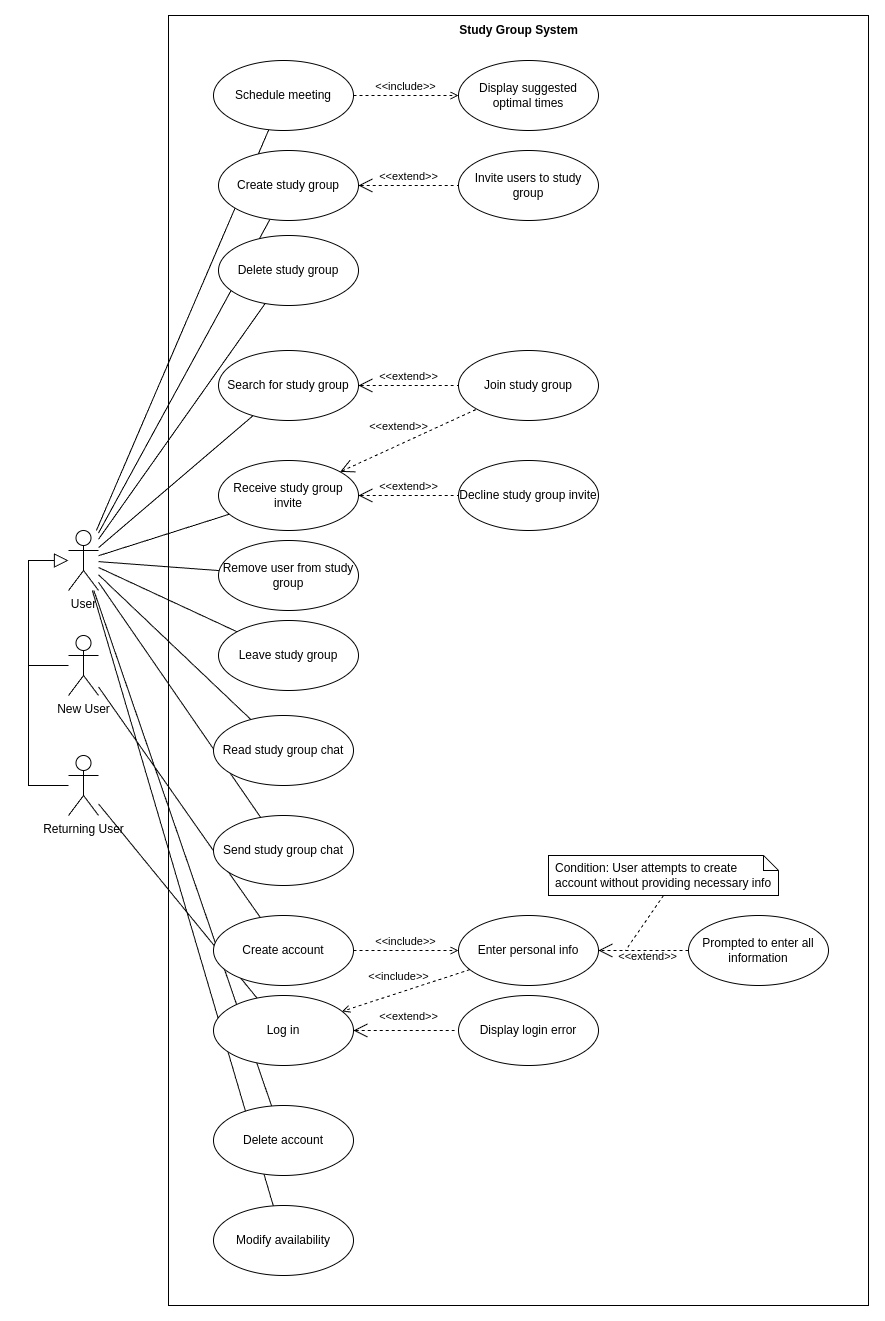

The diagram above was exported from draw.io. Its source (the exported page's mxGraphModel, read from the mxfile embedded in the PNG):
<mxGraphModel dx="1430" dy="1927" grid="1" gridSize="10" guides="1" tooltips="1" connect="1" arrows="1" fold="1" page="1" pageScale="1" pageWidth="850" pageHeight="1100" math="0" shadow="0">
  <root>
    <mxCell id="0" />
    <mxCell id="1" parent="0" />
    <mxCell id="JgWOOsWS1i2mkN9p8RnF-62" value="" style="group" vertex="1" connectable="0" parent="1">
      <mxGeometry x="250" y="-290" width="700" height="1290" as="geometry" />
    </mxCell>
    <mxCell id="JgWOOsWS1i2mkN9p8RnF-55" value="" style="rounded=0;whiteSpace=wrap;html=1;" vertex="1" parent="JgWOOsWS1i2mkN9p8RnF-62">
      <mxGeometry width="700" height="1290" as="geometry" />
    </mxCell>
    <mxCell id="JgWOOsWS1i2mkN9p8RnF-60" value="Study Group System" style="text;html=1;align=center;verticalAlign=middle;resizable=0;points=[];autosize=1;strokeColor=none;fillColor=none;fontStyle=1" vertex="1" parent="JgWOOsWS1i2mkN9p8RnF-62">
      <mxGeometry x="285" width="130" height="30" as="geometry" />
    </mxCell>
    <mxCell id="JgWOOsWS1i2mkN9p8RnF-3" value="User" style="shape=umlActor;html=1;verticalLabelPosition=bottom;verticalAlign=top;align=center;" vertex="1" parent="1">
      <mxGeometry x="150" y="225" width="30" height="60" as="geometry" />
    </mxCell>
    <mxCell id="JgWOOsWS1i2mkN9p8RnF-6" value="New User" style="shape=umlActor;html=1;verticalLabelPosition=bottom;verticalAlign=top;align=center;" vertex="1" parent="1">
      <mxGeometry x="150" y="330" width="30" height="60" as="geometry" />
    </mxCell>
    <mxCell id="JgWOOsWS1i2mkN9p8RnF-7" value="Returning User" style="shape=umlActor;html=1;verticalLabelPosition=bottom;verticalAlign=top;align=center;" vertex="1" parent="1">
      <mxGeometry x="150" y="450" width="30" height="60" as="geometry" />
    </mxCell>
    <mxCell id="JgWOOsWS1i2mkN9p8RnF-9" value="" style="edgeStyle=none;html=1;endArrow=block;endFill=0;endSize=12;verticalAlign=bottom;rounded=0;" edge="1" parent="1" source="JgWOOsWS1i2mkN9p8RnF-6" target="JgWOOsWS1i2mkN9p8RnF-3">
      <mxGeometry width="160" relative="1" as="geometry">
        <mxPoint x="140" y="190" as="sourcePoint" />
        <mxPoint x="110" y="240" as="targetPoint" />
        <Array as="points">
          <mxPoint x="110" y="360" />
          <mxPoint x="110" y="255" />
        </Array>
      </mxGeometry>
    </mxCell>
    <mxCell id="JgWOOsWS1i2mkN9p8RnF-10" value="" style="edgeStyle=none;html=1;endArrow=none;verticalAlign=bottom;rounded=0;" edge="1" parent="1" source="JgWOOsWS1i2mkN9p8RnF-7" target="JgWOOsWS1i2mkN9p8RnF-2">
      <mxGeometry width="160" relative="1" as="geometry">
        <mxPoint x="310" y="320" as="sourcePoint" />
        <mxPoint x="470" y="320" as="targetPoint" />
      </mxGeometry>
    </mxCell>
    <mxCell id="JgWOOsWS1i2mkN9p8RnF-11" value="" style="edgeStyle=none;html=1;endArrow=none;verticalAlign=bottom;rounded=0;" edge="1" parent="1" source="JgWOOsWS1i2mkN9p8RnF-6" target="JgWOOsWS1i2mkN9p8RnF-4">
      <mxGeometry width="160" relative="1" as="geometry">
        <mxPoint x="220" y="382" as="sourcePoint" />
        <mxPoint x="360" y="378" as="targetPoint" />
      </mxGeometry>
    </mxCell>
    <mxCell id="JgWOOsWS1i2mkN9p8RnF-34" value="Send study group chat" style="ellipse;whiteSpace=wrap;html=1;" vertex="1" parent="1">
      <mxGeometry x="295" y="510" width="140" height="70" as="geometry" />
    </mxCell>
    <mxCell id="JgWOOsWS1i2mkN9p8RnF-35" value="" style="edgeStyle=none;html=1;endArrow=none;verticalAlign=bottom;rounded=0;" edge="1" parent="1" source="JgWOOsWS1i2mkN9p8RnF-3" target="JgWOOsWS1i2mkN9p8RnF-33">
      <mxGeometry width="160" relative="1" as="geometry">
        <mxPoint x="180" y="270" as="sourcePoint" />
        <mxPoint x="330" y="200" as="targetPoint" />
      </mxGeometry>
    </mxCell>
    <mxCell id="JgWOOsWS1i2mkN9p8RnF-36" value="" style="edgeStyle=none;html=1;endArrow=none;verticalAlign=bottom;rounded=0;" edge="1" parent="1" source="JgWOOsWS1i2mkN9p8RnF-3" target="JgWOOsWS1i2mkN9p8RnF-34">
      <mxGeometry width="160" relative="1" as="geometry">
        <mxPoint x="130" y="286" as="sourcePoint" />
        <mxPoint x="421" y="309" as="targetPoint" />
      </mxGeometry>
    </mxCell>
    <mxCell id="JgWOOsWS1i2mkN9p8RnF-38" value="" style="edgeStyle=none;html=1;endArrow=none;verticalAlign=bottom;rounded=0;" edge="1" parent="1" source="JgWOOsWS1i2mkN9p8RnF-3" target="JgWOOsWS1i2mkN9p8RnF-37">
      <mxGeometry width="160" relative="1" as="geometry">
        <mxPoint x="200" y="190" as="sourcePoint" />
        <mxPoint x="360" y="190" as="targetPoint" />
      </mxGeometry>
    </mxCell>
    <mxCell id="JgWOOsWS1i2mkN9p8RnF-39" value="Remove user from study group" style="ellipse;whiteSpace=wrap;html=1;" vertex="1" parent="1">
      <mxGeometry x="300" y="235" width="140" height="70" as="geometry" />
    </mxCell>
    <mxCell id="JgWOOsWS1i2mkN9p8RnF-40" value="" style="edgeStyle=none;html=1;endArrow=none;verticalAlign=bottom;rounded=0;" edge="1" parent="1" source="JgWOOsWS1i2mkN9p8RnF-3" target="JgWOOsWS1i2mkN9p8RnF-39">
      <mxGeometry width="160" relative="1" as="geometry">
        <mxPoint x="300" y="180" as="sourcePoint" />
        <mxPoint x="460" y="180" as="targetPoint" />
      </mxGeometry>
    </mxCell>
    <mxCell id="JgWOOsWS1i2mkN9p8RnF-42" value="" style="edgeStyle=none;html=1;endArrow=none;verticalAlign=bottom;rounded=0;" edge="1" parent="1" source="JgWOOsWS1i2mkN9p8RnF-3" target="JgWOOsWS1i2mkN9p8RnF-41">
      <mxGeometry width="160" relative="1" as="geometry">
        <mxPoint x="230" y="260" as="sourcePoint" />
        <mxPoint x="390" y="260" as="targetPoint" />
      </mxGeometry>
    </mxCell>
    <mxCell id="JgWOOsWS1i2mkN9p8RnF-43" value="Modify availability" style="ellipse;whiteSpace=wrap;html=1;" vertex="1" parent="1">
      <mxGeometry x="295" y="900" width="140" height="70" as="geometry" />
    </mxCell>
    <mxCell id="JgWOOsWS1i2mkN9p8RnF-44" value="" style="edgeStyle=none;html=1;endArrow=none;verticalAlign=bottom;rounded=0;" edge="1" parent="1" source="JgWOOsWS1i2mkN9p8RnF-3" target="JgWOOsWS1i2mkN9p8RnF-43">
      <mxGeometry width="160" relative="1" as="geometry">
        <mxPoint x="190" y="300" as="sourcePoint" />
        <mxPoint x="350" y="300" as="targetPoint" />
      </mxGeometry>
    </mxCell>
    <mxCell id="JgWOOsWS1i2mkN9p8RnF-25" value="" style="edgeStyle=none;html=1;endArrow=none;verticalAlign=bottom;rounded=0;" edge="1" parent="1" source="JgWOOsWS1i2mkN9p8RnF-3" target="JgWOOsWS1i2mkN9p8RnF-24">
      <mxGeometry width="160" relative="1" as="geometry">
        <mxPoint x="1335" y="295" as="sourcePoint" />
        <mxPoint x="1495" y="295" as="targetPoint" />
      </mxGeometry>
    </mxCell>
    <mxCell id="JgWOOsWS1i2mkN9p8RnF-50" value="Delete account" style="ellipse;whiteSpace=wrap;html=1;" vertex="1" parent="1">
      <mxGeometry x="295" y="800" width="140" height="70" as="geometry" />
    </mxCell>
    <mxCell id="JgWOOsWS1i2mkN9p8RnF-51" value="" style="edgeStyle=none;html=1;endArrow=none;verticalAlign=bottom;rounded=0;" edge="1" parent="1" source="JgWOOsWS1i2mkN9p8RnF-3" target="JgWOOsWS1i2mkN9p8RnF-50">
      <mxGeometry width="160" relative="1" as="geometry">
        <mxPoint x="210" y="400" as="sourcePoint" />
        <mxPoint x="370" y="400" as="targetPoint" />
      </mxGeometry>
    </mxCell>
    <mxCell id="JgWOOsWS1i2mkN9p8RnF-53" value="" style="group" vertex="1" connectable="0" parent="1">
      <mxGeometry x="295" y="550" width="545" height="210" as="geometry" />
    </mxCell>
    <mxCell id="JgWOOsWS1i2mkN9p8RnF-2" value="Log in" style="ellipse;whiteSpace=wrap;html=1;" vertex="1" parent="JgWOOsWS1i2mkN9p8RnF-53">
      <mxGeometry y="140" width="140" height="70" as="geometry" />
    </mxCell>
    <mxCell id="JgWOOsWS1i2mkN9p8RnF-4" value="Create account" style="ellipse;whiteSpace=wrap;html=1;" vertex="1" parent="JgWOOsWS1i2mkN9p8RnF-53">
      <mxGeometry y="60" width="140" height="70" as="geometry" />
    </mxCell>
    <mxCell id="JgWOOsWS1i2mkN9p8RnF-12" value="Enter personal info" style="ellipse;whiteSpace=wrap;html=1;" vertex="1" parent="JgWOOsWS1i2mkN9p8RnF-53">
      <mxGeometry x="245" y="60" width="140" height="70" as="geometry" />
    </mxCell>
    <mxCell id="JgWOOsWS1i2mkN9p8RnF-14" value="&amp;lt;&amp;lt;include&amp;gt;&amp;gt;" style="edgeStyle=none;html=1;endArrow=open;verticalAlign=bottom;dashed=1;labelBackgroundColor=none;rounded=0;" edge="1" parent="JgWOOsWS1i2mkN9p8RnF-53" source="JgWOOsWS1i2mkN9p8RnF-4" target="JgWOOsWS1i2mkN9p8RnF-12">
      <mxGeometry width="160" relative="1" as="geometry">
        <mxPoint x="65" y="-10" as="sourcePoint" />
        <mxPoint x="225" y="-10" as="targetPoint" />
      </mxGeometry>
    </mxCell>
    <mxCell id="JgWOOsWS1i2mkN9p8RnF-15" value="Prompted to enter all information" style="ellipse;whiteSpace=wrap;html=1;" vertex="1" parent="JgWOOsWS1i2mkN9p8RnF-53">
      <mxGeometry x="475" y="60" width="140" height="70" as="geometry" />
    </mxCell>
    <mxCell id="JgWOOsWS1i2mkN9p8RnF-16" value="&amp;lt;&amp;lt;include&amp;gt;&amp;gt;" style="edgeStyle=none;html=1;endArrow=open;verticalAlign=bottom;dashed=1;labelBackgroundColor=none;rounded=0;" edge="1" parent="JgWOOsWS1i2mkN9p8RnF-53" source="JgWOOsWS1i2mkN9p8RnF-12" target="JgWOOsWS1i2mkN9p8RnF-2">
      <mxGeometry x="0.0917" y="-7" width="160" relative="1" as="geometry">
        <mxPoint x="65" y="-20" as="sourcePoint" />
        <mxPoint x="225" y="-20" as="targetPoint" />
        <mxPoint as="offset" />
      </mxGeometry>
    </mxCell>
    <mxCell id="JgWOOsWS1i2mkN9p8RnF-18" value="Display login error" style="ellipse;whiteSpace=wrap;html=1;" vertex="1" parent="JgWOOsWS1i2mkN9p8RnF-53">
      <mxGeometry x="245" y="140" width="140" height="70" as="geometry" />
    </mxCell>
    <mxCell id="JgWOOsWS1i2mkN9p8RnF-19" value="&amp;lt;&amp;lt;extend&amp;gt;&amp;gt;" style="edgeStyle=none;html=1;startArrow=open;endArrow=none;startSize=12;verticalAlign=bottom;dashed=1;labelBackgroundColor=none;rounded=0;" edge="1" parent="JgWOOsWS1i2mkN9p8RnF-53" source="JgWOOsWS1i2mkN9p8RnF-2" target="JgWOOsWS1i2mkN9p8RnF-18">
      <mxGeometry x="0.0476" y="5" width="160" relative="1" as="geometry">
        <mxPoint x="175" y="160" as="sourcePoint" />
        <mxPoint x="335" y="160" as="targetPoint" />
        <mxPoint as="offset" />
      </mxGeometry>
    </mxCell>
    <mxCell id="JgWOOsWS1i2mkN9p8RnF-45" value="Condition: User attempts to create account without providing necessary info" style="shape=note;size=15;spacingLeft=5;align=left;whiteSpace=wrap;" vertex="1" parent="JgWOOsWS1i2mkN9p8RnF-53">
      <mxGeometry x="335" width="230" height="40" as="geometry" />
    </mxCell>
    <mxCell id="JgWOOsWS1i2mkN9p8RnF-46" value="&amp;lt;&amp;lt;extend&amp;gt;&amp;gt;" style="align=right;html=1;verticalAlign=bottom;rounded=0;labelBackgroundColor=none;endArrow=open;endSize=12;dashed=1;" edge="1" parent="JgWOOsWS1i2mkN9p8RnF-53" source="JgWOOsWS1i2mkN9p8RnF-15" target="JgWOOsWS1i2mkN9p8RnF-12">
      <mxGeometry x="-0.7778" y="15" relative="1" as="geometry">
        <mxPoint x="295" y="40" as="targetPoint" />
        <mxPoint x="455" y="40" as="sourcePoint" />
        <mxPoint as="offset" />
      </mxGeometry>
    </mxCell>
    <mxCell id="JgWOOsWS1i2mkN9p8RnF-47" value="" style="edgeStyle=none;html=1;endArrow=none;rounded=0;labelBackgroundColor=none;dashed=1;exitX=0.5;exitY=1;" edge="1" source="JgWOOsWS1i2mkN9p8RnF-45" parent="JgWOOsWS1i2mkN9p8RnF-53">
      <mxGeometry relative="1" as="geometry">
        <mxPoint x="412" y="95" as="targetPoint" />
      </mxGeometry>
    </mxCell>
    <mxCell id="JgWOOsWS1i2mkN9p8RnF-54" value="" style="group" vertex="1" connectable="0" parent="1">
      <mxGeometry x="295" y="-245" width="360" height="70" as="geometry" />
    </mxCell>
    <mxCell id="JgWOOsWS1i2mkN9p8RnF-41" value="Schedule meeting" style="ellipse;whiteSpace=wrap;html=1;" vertex="1" parent="JgWOOsWS1i2mkN9p8RnF-54">
      <mxGeometry width="140" height="70" as="geometry" />
    </mxCell>
    <mxCell id="JgWOOsWS1i2mkN9p8RnF-48" value="Display suggested optimal times" style="ellipse;whiteSpace=wrap;html=1;" vertex="1" parent="JgWOOsWS1i2mkN9p8RnF-54">
      <mxGeometry x="245" width="140" height="70" as="geometry" />
    </mxCell>
    <mxCell id="JgWOOsWS1i2mkN9p8RnF-49" value="&amp;lt;&amp;lt;include&amp;gt;&amp;gt;" style="edgeStyle=none;html=1;endArrow=open;verticalAlign=bottom;dashed=1;labelBackgroundColor=none;rounded=0;" edge="1" parent="JgWOOsWS1i2mkN9p8RnF-54" source="JgWOOsWS1i2mkN9p8RnF-41" target="JgWOOsWS1i2mkN9p8RnF-48">
      <mxGeometry width="160" relative="1" as="geometry">
        <mxPoint x="170" as="sourcePoint" />
        <mxPoint x="330" as="targetPoint" />
      </mxGeometry>
    </mxCell>
    <mxCell id="JgWOOsWS1i2mkN9p8RnF-22" value="" style="edgeStyle=none;html=1;endArrow=none;verticalAlign=bottom;rounded=0;" edge="1" parent="1" source="JgWOOsWS1i2mkN9p8RnF-3" target="JgWOOsWS1i2mkN9p8RnF-20">
      <mxGeometry width="160" relative="1" as="geometry">
        <mxPoint x="1405" y="315" as="sourcePoint" />
        <mxPoint x="1565" y="315" as="targetPoint" />
      </mxGeometry>
    </mxCell>
    <mxCell id="JgWOOsWS1i2mkN9p8RnF-32" value="" style="edgeStyle=none;html=1;endArrow=none;verticalAlign=bottom;rounded=0;" edge="1" parent="1" source="JgWOOsWS1i2mkN9p8RnF-3" target="JgWOOsWS1i2mkN9p8RnF-28">
      <mxGeometry width="160" relative="1" as="geometry">
        <mxPoint x="1285" y="265" as="sourcePoint" />
        <mxPoint x="1445" y="265" as="targetPoint" />
      </mxGeometry>
    </mxCell>
    <mxCell id="JgWOOsWS1i2mkN9p8RnF-56" value="" style="group" vertex="1" connectable="0" parent="1">
      <mxGeometry x="300" y="-155" width="350" height="70" as="geometry" />
    </mxCell>
    <mxCell id="JgWOOsWS1i2mkN9p8RnF-24" value="Create study group" style="ellipse;whiteSpace=wrap;html=1;" vertex="1" parent="JgWOOsWS1i2mkN9p8RnF-56">
      <mxGeometry width="140" height="70" as="geometry" />
    </mxCell>
    <mxCell id="JgWOOsWS1i2mkN9p8RnF-26" value="Invite users to study group" style="ellipse;whiteSpace=wrap;html=1;" vertex="1" parent="JgWOOsWS1i2mkN9p8RnF-56">
      <mxGeometry x="240" width="140" height="70" as="geometry" />
    </mxCell>
    <mxCell id="JgWOOsWS1i2mkN9p8RnF-27" value="&amp;lt;&amp;lt;extend&amp;gt;&amp;gt;" style="edgeStyle=none;html=1;startArrow=open;endArrow=none;startSize=12;verticalAlign=bottom;dashed=1;labelBackgroundColor=none;rounded=0;" edge="1" parent="JgWOOsWS1i2mkN9p8RnF-56" source="JgWOOsWS1i2mkN9p8RnF-24" target="JgWOOsWS1i2mkN9p8RnF-26">
      <mxGeometry width="160" relative="1" as="geometry">
        <mxPoint x="100" y="-170" as="sourcePoint" />
        <mxPoint x="260" y="-170" as="targetPoint" />
      </mxGeometry>
    </mxCell>
    <mxCell id="JgWOOsWS1i2mkN9p8RnF-57" value="" style="group" vertex="1" connectable="0" parent="1">
      <mxGeometry x="300" y="45" width="350" height="180" as="geometry" />
    </mxCell>
    <mxCell id="JgWOOsWS1i2mkN9p8RnF-20" value="Search for study group" style="ellipse;whiteSpace=wrap;html=1;" vertex="1" parent="JgWOOsWS1i2mkN9p8RnF-57">
      <mxGeometry width="140" height="70" as="geometry" />
    </mxCell>
    <mxCell id="JgWOOsWS1i2mkN9p8RnF-21" value="Join study group" style="ellipse;whiteSpace=wrap;html=1;" vertex="1" parent="JgWOOsWS1i2mkN9p8RnF-57">
      <mxGeometry x="240" width="140" height="70" as="geometry" />
    </mxCell>
    <mxCell id="JgWOOsWS1i2mkN9p8RnF-23" value="&amp;lt;&amp;lt;extend&amp;gt;&amp;gt;" style="edgeStyle=none;html=1;startArrow=open;endArrow=none;startSize=12;verticalAlign=bottom;dashed=1;labelBackgroundColor=none;rounded=0;" edge="1" parent="JgWOOsWS1i2mkN9p8RnF-57" source="JgWOOsWS1i2mkN9p8RnF-20" target="JgWOOsWS1i2mkN9p8RnF-21">
      <mxGeometry width="160" relative="1" as="geometry">
        <mxPoint x="150" y="-60" as="sourcePoint" />
        <mxPoint x="310" y="-60" as="targetPoint" />
      </mxGeometry>
    </mxCell>
    <mxCell id="JgWOOsWS1i2mkN9p8RnF-28" value="Receive study group invite" style="ellipse;whiteSpace=wrap;html=1;" vertex="1" parent="JgWOOsWS1i2mkN9p8RnF-57">
      <mxGeometry y="110" width="140" height="70" as="geometry" />
    </mxCell>
    <mxCell id="JgWOOsWS1i2mkN9p8RnF-29" value="Decline study group invite" style="ellipse;whiteSpace=wrap;html=1;" vertex="1" parent="JgWOOsWS1i2mkN9p8RnF-57">
      <mxGeometry x="240" y="110" width="140" height="70" as="geometry" />
    </mxCell>
    <mxCell id="JgWOOsWS1i2mkN9p8RnF-30" value="&amp;lt;&amp;lt;extend&amp;gt;&amp;gt;" style="edgeStyle=none;html=1;startArrow=open;endArrow=none;startSize=12;verticalAlign=bottom;dashed=1;labelBackgroundColor=none;rounded=0;" edge="1" parent="JgWOOsWS1i2mkN9p8RnF-57" source="JgWOOsWS1i2mkN9p8RnF-28" target="JgWOOsWS1i2mkN9p8RnF-21">
      <mxGeometry x="-0.0931" y="9" width="160" relative="1" as="geometry">
        <mxPoint x="360" y="80" as="sourcePoint" />
        <mxPoint x="520" y="80" as="targetPoint" />
        <mxPoint as="offset" />
      </mxGeometry>
    </mxCell>
    <mxCell id="JgWOOsWS1i2mkN9p8RnF-31" value="&amp;lt;&amp;lt;extend&amp;gt;&amp;gt;" style="edgeStyle=none;html=1;startArrow=open;endArrow=none;startSize=12;verticalAlign=bottom;dashed=1;labelBackgroundColor=none;rounded=0;" edge="1" parent="JgWOOsWS1i2mkN9p8RnF-57" source="JgWOOsWS1i2mkN9p8RnF-28" target="JgWOOsWS1i2mkN9p8RnF-29">
      <mxGeometry width="160" relative="1" as="geometry">
        <mxPoint x="150" y="155" as="sourcePoint" />
        <mxPoint x="290" y="35" as="targetPoint" />
      </mxGeometry>
    </mxCell>
    <mxCell id="JgWOOsWS1i2mkN9p8RnF-58" value="Leave study group" style="ellipse;whiteSpace=wrap;html=1;" vertex="1" parent="1">
      <mxGeometry x="300" y="315" width="140" height="70" as="geometry" />
    </mxCell>
    <mxCell id="JgWOOsWS1i2mkN9p8RnF-59" value="" style="edgeStyle=none;html=1;endArrow=none;verticalAlign=bottom;rounded=0;" edge="1" parent="1" source="JgWOOsWS1i2mkN9p8RnF-3" target="JgWOOsWS1i2mkN9p8RnF-58">
      <mxGeometry width="160" relative="1" as="geometry">
        <mxPoint x="110" y="180" as="sourcePoint" />
        <mxPoint x="940" y="-150" as="targetPoint" />
      </mxGeometry>
    </mxCell>
    <mxCell id="JgWOOsWS1i2mkN9p8RnF-61" value="" style="edgeStyle=none;html=1;endArrow=block;endFill=0;endSize=12;verticalAlign=bottom;rounded=0;" edge="1" parent="1" source="JgWOOsWS1i2mkN9p8RnF-7" target="JgWOOsWS1i2mkN9p8RnF-3">
      <mxGeometry width="160" relative="1" as="geometry">
        <mxPoint x="20" y="190" as="sourcePoint" />
        <mxPoint x="180" y="190" as="targetPoint" />
        <Array as="points">
          <mxPoint x="110" y="480" />
          <mxPoint x="110" y="255" />
        </Array>
      </mxGeometry>
    </mxCell>
    <mxCell id="JgWOOsWS1i2mkN9p8RnF-37" value="Delete study group" style="ellipse;whiteSpace=wrap;html=1;" vertex="1" parent="1">
      <mxGeometry x="300" y="-70" width="140" height="70" as="geometry" />
    </mxCell>
    <mxCell id="JgWOOsWS1i2mkN9p8RnF-33" value="Read study group chat" style="ellipse;whiteSpace=wrap;html=1;" vertex="1" parent="1">
      <mxGeometry x="295" y="410" width="140" height="70" as="geometry" />
    </mxCell>
  </root>
</mxGraphModel>